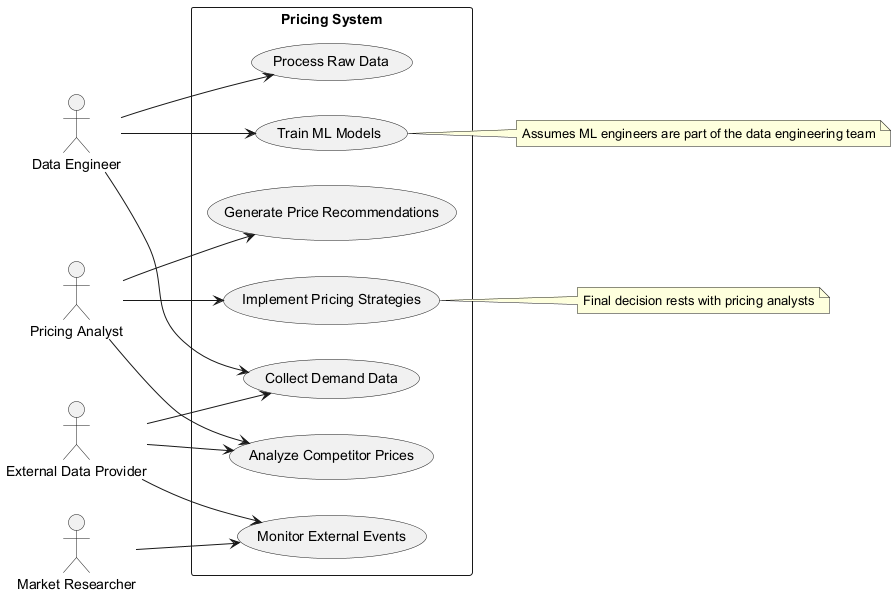

The diagram above was rendered by PlantUML. Its source (embedded in the PNG):
@startuml
left to right direction
actor "Data Engineer" as DE
actor "Pricing Analyst" as PA
actor "Market Researcher" as MR
actor "External Data Provider" as EDP

rectangle "Pricing System" {
  usecase "Collect Demand Data" as UC1
  usecase "Process Raw Data" as UC2
  usecase "Train ML Models" as UC3
  usecase "Analyze Competitor Prices" as UC4
  usecase "Monitor External Events" as UC5
  usecase "Generate Price Recommendations" as UC6
  usecase "Implement Pricing Strategies" as UC7
}

DE --> UC1
DE --> UC2
DE --> UC3
PA --> UC4
PA --> UC6
PA --> UC7
MR --> UC5
EDP --> UC1
EDP --> UC4
EDP --> UC5

note right of UC3
  Assumes ML engineers are part of the data engineering team
end note

note right of UC7
  Final decision rests with pricing analysts
end note
@enduml